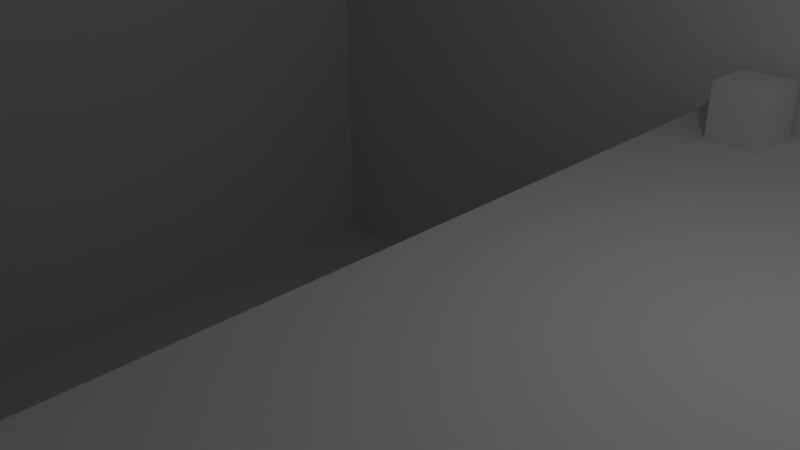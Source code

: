 # Source: roomPitOfDeath.blend  (saved by Blender 2.78.0; exported with 4.5.12 LTS)
import bpy
from mathutils import Matrix  # noqa: F401  (used for matrix-valued properties, if any)

bpy.ops.wm.read_factory_settings(use_empty=True)
scene = bpy.context.scene
scene.name = 'Scene'

# ---- collections
col_collection_1 = bpy.data.collections.new('Collection 1'); scene.collection.children.link(col_collection_1)

# ---- materials (node trees are filled in below, after node groups)
mat_material = bpy.data.materials.new('Material')
mat_material.alpha_threshold = 0.0
mat_material.use_transparent_shadow = False
mat_material.roughness = 0.5
mat_material.line_color = (0.0, 0.0, 0.0, 1.0)

# ---- material node trees

# ---- world
world_world = bpy.data.worlds.new('World'); scene.world = world_world
world_world.color = (0.05088, 0.05088, 0.05088)
world_world.use_sun_shadow = False
world_world.sun_shadow_jitter_overblur = 0.0
world_world.cycles.sampling_method = 'MANUAL'

# ---- cameras
cam_camera = bpy.data.cameras.new('Camera')
cam_camera.clip_end = 100.0
cam_camera.lens = 35.0
cam_camera.sensor_width = 32.0
cam_camera.sensor_height = 18.0
cam_camera.ortho_scale = 7.314
cam_camera.dof.focus_distance = 0.0
cam_camera.dof.aperture_fstop = 128.0

# ---- lights
light_lamp = bpy.data.lights.new('Lamp', 'POINT')
light_lamp.transmission_factor = 0.0
light_lamp.cutoff_distance = 30.0
light_lamp.energy = 100.0
light_lamp.shadow_buffer_clip_start = 1.001
light_lamp.shadow_soft_size = 0.1
light_lamp.shadow_maximum_resolution = 0.006
light_lamp.use_absolute_resolution = True

# ---- meshes
me_cube_001 = bpy.data.meshes.new('Cube.001')
me_cube_001.from_pydata([(-1.0, -1.0, -1.0), (-1.0, -1.0, 1.0), (-1.0, 1.0, -1.0), (-1.0, 1.0, 1.0), (1.0, -1.0, -1.0), (1.0, -1.0, 1.0), (1.0, 1.0, -1.0), (1.0, 1.0, 1.0)], [], [(1, 3, 2, 0), (3, 7, 6, 2), (7, 5, 4, 6), (5, 1, 0, 4), (0, 2, 6, 4), (5, 7, 3, 1)])
me_cube_001.use_remesh_preserve_volume = False
me_cube_001.use_remesh_preserve_attributes = False
me_cube_001.use_mirror_vertex_groups = False
me_cube_001.update()
me_cube = bpy.data.meshes.new('Cube')
me_cube.from_pydata([(0.9829, 1.033, 0.0), (0.9829, -1.033, 0.0), (-0.9829, -1.033, 0.0), (-0.9829, 1.033, 0.0), (0.9829, 1.033, 1.931), (0.9829, -1.033, 1.931), (-0.9829, -1.033, 1.931), (-0.9829, 1.033, 1.931), (0.0, 1.033, 0.0), (0.0, -1.033, 0.0), (0.0, 1.033, 1.931), (0.0, -1.033, 1.931), (0.0, 1.033, -1.288), (-0.9829, 1.033, -1.288), (0.0, -1.033, -1.288), (-0.9829, -1.033, -1.288)], [], [(3, 2, 15, 13), (10, 11, 6, 7), (0, 1, 5, 4), (9, 2, 6, 11), (2, 3, 7, 6), (10, 7, 3, 8), (4, 10, 8, 0), (1, 9, 11, 5), (4, 5, 11, 10), (0, 8, 9, 1), (12, 13, 15, 14), (2, 9, 14, 15), (8, 3, 13, 12), (9, 8, 12, 14)])
me_cube.materials.append(mat_material)
me_cube.use_remesh_preserve_volume = False
me_cube.use_remesh_preserve_attributes = False
me_cube.use_mirror_vertex_groups = False
me_cube.update()

# ---- objects
ob_cube_001 = bpy.data.objects.new('Cube.001', me_cube_001)
ob_cube = bpy.data.objects.new('Cube', me_cube)
ob_lamp = bpy.data.objects.new('Lamp', light_lamp)
ob_camera = bpy.data.objects.new('Camera', cam_camera)

# ---- transforms, parenting, visibility, modifiers, constraints
ob_cube_001.location = (1.34, 7.244, 0.5018)
ob_cube_001.scale = (0.5, 0.5, 0.5)
ob_cube_001.lineart.crease_threshold = 0.0
ob_cube.location = (0.0, 0.0, 0.0)
ob_cube.scale = (10.17, 7.747, 4.66)
ob_cube.lock_rotations_4d = False
ob_cube.empty_display_type = 'ARROWS'
ob_cube.lineart.crease_threshold = 0.0
ob_lamp.location = (4.506, 1.624, 5.358)
ob_lamp.rotation_euler = (0.6503, 0.05522, 1.866)
ob_lamp.lock_rotations_4d = False
ob_lamp.empty_display_type = 'ARROWS'
ob_lamp.color = (0.0, 0.0, 0.0, 0.0)
ob_lamp.lineart.crease_threshold = 0.0
ob_camera.location = (7.481, -6.508, 5.344)
ob_camera.rotation_euler = (1.109, 0.01082, 0.8149)
ob_camera.lock_rotations_4d = False
ob_camera.empty_display_type = 'ARROWS'
ob_camera.color = (0.0, 0.0, 0.0, 0.0)
ob_camera.display_type = 'WIRE'
ob_camera.lineart.crease_threshold = 0.0

# ---- collection membership
col_collection_1.objects.link(ob_cube_001)
col_collection_1.objects.link(ob_cube)
col_collection_1.objects.link(ob_lamp)
col_collection_1.objects.link(ob_camera)

# ---- scene / render settings (as saved in the file)
scene.camera = ob_camera
scene.frame_start = 1; scene.frame_end = 250; scene.frame_set(1)
scene.render.engine = 'BLENDER_EEVEE_NEXT'
scene.render.resolution_percentage = 50
scene.render.dither_intensity = 0.0
scene.cycles.use_denoising = False
scene.cycles.samples = 128
scene.cycles.sampling_pattern = 'TABULATED_SOBOL'
scene.cycles.light_sampling_threshold = 0.0
scene.cycles.use_adaptive_sampling = False
scene.cycles.use_light_tree = False
scene.cycles.blur_glossy = 0.0
scene.cycles.sample_clamp_indirect = 0.0
scene.view_settings.view_transform = 'Standard'
bpy.context.view_layer.update()
